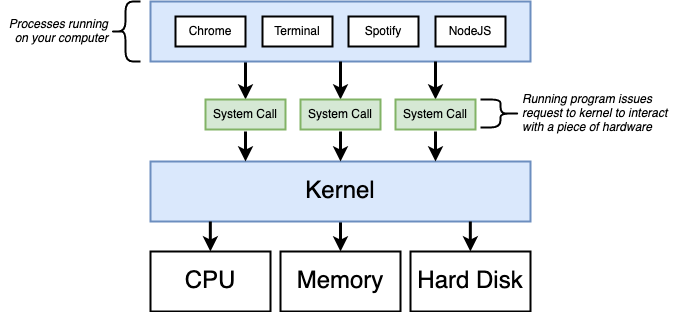

The diagram above was exported from draw.io. Its source (the exported page's mxGraphModel, read from the mxfile embedded in the PNG):
<mxGraphModel dx="700" dy="549" grid="1" gridSize="10" guides="1" tooltips="1" connect="1" arrows="1" fold="1" page="1" pageScale="1" pageWidth="3300" pageHeight="4681" background="#ffffff" math="0" shadow="0">
  <root>
    <mxCell id="0" />
    <mxCell id="1" parent="0" />
    <mxCell id="7" style="edgeStyle=orthogonalEdgeStyle;rounded=0;html=1;exitX=0.5;exitY=1;jettySize=auto;orthogonalLoop=1;strokeWidth=3;fontSize=24;" parent="1" source="2" target="4" edge="1">
      <mxGeometry relative="1" as="geometry" />
    </mxCell>
    <mxCell id="2" value="Kernel" style="rounded=0;whiteSpace=wrap;html=1;strokeWidth=2;fontSize=24;align=center;fillColor=#dae8fc;strokeColor=#6c8ebf;" parent="1" vertex="1">
      <mxGeometry x="500" y="330" width="380" height="60" as="geometry" />
    </mxCell>
    <mxCell id="3" value="CPU" style="rounded=0;whiteSpace=wrap;html=1;strokeWidth=2;fontSize=24;align=center;" parent="1" vertex="1">
      <mxGeometry x="500" y="420" width="120" height="60" as="geometry" />
    </mxCell>
    <mxCell id="4" value="Memory" style="rounded=0;whiteSpace=wrap;html=1;strokeWidth=2;fontSize=24;align=center;" parent="1" vertex="1">
      <mxGeometry x="630" y="420" width="120" height="60" as="geometry" />
    </mxCell>
    <mxCell id="5" value="Hard Disk" style="rounded=0;whiteSpace=wrap;html=1;strokeWidth=2;fontSize=24;align=center;" parent="1" vertex="1">
      <mxGeometry x="760" y="420" width="120" height="60" as="geometry" />
    </mxCell>
    <mxCell id="8" style="edgeStyle=orthogonalEdgeStyle;rounded=0;html=1;exitX=0.5;exitY=1;jettySize=auto;orthogonalLoop=1;strokeWidth=3;fontSize=24;" parent="1" edge="1">
      <mxGeometry relative="1" as="geometry">
        <mxPoint x="559.8333333333333" y="390" as="sourcePoint" />
        <mxPoint x="559.8333333333333" y="420" as="targetPoint" />
      </mxGeometry>
    </mxCell>
    <mxCell id="9" style="edgeStyle=orthogonalEdgeStyle;rounded=0;html=1;exitX=0.5;exitY=1;jettySize=auto;orthogonalLoop=1;strokeWidth=3;fontSize=24;" parent="1" edge="1">
      <mxGeometry relative="1" as="geometry">
        <mxPoint x="819.8333333333333" y="390" as="sourcePoint" />
        <mxPoint x="819.8333333333333" y="420" as="targetPoint" />
      </mxGeometry>
    </mxCell>
    <mxCell id="16" style="edgeStyle=orthogonalEdgeStyle;rounded=0;html=1;exitX=0.25;exitY=1;entryX=0.5;entryY=0;jettySize=auto;orthogonalLoop=1;strokeWidth=3;fontSize=12;" parent="1" source="10" target="15" edge="1">
      <mxGeometry relative="1" as="geometry" />
    </mxCell>
    <mxCell id="10" value="" style="rounded=0;whiteSpace=wrap;html=1;strokeWidth=2;fontSize=24;align=center;fillColor=#dae8fc;strokeColor=#6c8ebf;" parent="1" vertex="1">
      <mxGeometry x="500" y="170" width="380" height="60" as="geometry" />
    </mxCell>
    <mxCell id="11" value="Chrome" style="rounded=0;whiteSpace=wrap;html=1;strokeWidth=2;fontSize=12;align=center;" parent="1" vertex="1">
      <mxGeometry x="525" y="185" width="70" height="30" as="geometry" />
    </mxCell>
    <mxCell id="12" value="Terminal" style="rounded=0;whiteSpace=wrap;html=1;strokeWidth=2;fontSize=12;align=center;" parent="1" vertex="1">
      <mxGeometry x="612" y="185" width="70" height="30" as="geometry" />
    </mxCell>
    <mxCell id="13" value="Spotify" style="rounded=0;whiteSpace=wrap;html=1;strokeWidth=2;fontSize=12;align=center;" parent="1" vertex="1">
      <mxGeometry x="698" y="185" width="70" height="30" as="geometry" />
    </mxCell>
    <mxCell id="14" value="NodeJS" style="rounded=0;whiteSpace=wrap;html=1;strokeWidth=2;fontSize=12;align=center;" parent="1" vertex="1">
      <mxGeometry x="785" y="185" width="70" height="30" as="geometry" />
    </mxCell>
    <mxCell id="15" value="System Call" style="rounded=0;whiteSpace=wrap;html=1;strokeWidth=2;fontSize=12;align=center;fillColor=#d5e8d4;strokeColor=#82b366;" parent="1" vertex="1">
      <mxGeometry x="555" y="268" width="80" height="30" as="geometry" />
    </mxCell>
    <mxCell id="17" style="edgeStyle=orthogonalEdgeStyle;rounded=0;html=1;exitX=0.25;exitY=1;entryX=0.5;entryY=0;jettySize=auto;orthogonalLoop=1;strokeWidth=3;fontSize=12;" parent="1" edge="1">
      <mxGeometry relative="1" as="geometry">
        <mxPoint x="595" y="300" as="sourcePoint" />
        <mxPoint x="595" y="330" as="targetPoint" />
      </mxGeometry>
    </mxCell>
    <mxCell id="18" style="edgeStyle=orthogonalEdgeStyle;rounded=0;html=1;exitX=0.25;exitY=1;entryX=0.5;entryY=0;jettySize=auto;orthogonalLoop=1;strokeWidth=3;fontSize=12;" parent="1" target="19" edge="1">
      <mxGeometry relative="1" as="geometry">
        <mxPoint x="690" y="230" as="sourcePoint" />
      </mxGeometry>
    </mxCell>
    <mxCell id="19" value="System Call" style="rounded=0;whiteSpace=wrap;html=1;strokeWidth=2;fontSize=12;align=center;fillColor=#d5e8d4;strokeColor=#82b366;" parent="1" vertex="1">
      <mxGeometry x="650" y="268" width="80" height="30" as="geometry" />
    </mxCell>
    <mxCell id="20" style="edgeStyle=orthogonalEdgeStyle;rounded=0;html=1;exitX=0.25;exitY=1;entryX=0.5;entryY=0;jettySize=auto;orthogonalLoop=1;strokeWidth=3;fontSize=12;" parent="1" edge="1">
      <mxGeometry relative="1" as="geometry">
        <mxPoint x="690" y="300" as="sourcePoint" />
        <mxPoint x="690" y="330" as="targetPoint" />
      </mxGeometry>
    </mxCell>
    <mxCell id="21" style="edgeStyle=orthogonalEdgeStyle;rounded=0;html=1;exitX=0.25;exitY=1;entryX=0.5;entryY=0;jettySize=auto;orthogonalLoop=1;strokeWidth=3;fontSize=12;" parent="1" target="22" edge="1">
      <mxGeometry relative="1" as="geometry">
        <mxPoint x="785" y="230" as="sourcePoint" />
      </mxGeometry>
    </mxCell>
    <mxCell id="22" value="System Call" style="rounded=0;whiteSpace=wrap;html=1;strokeWidth=2;fontSize=12;align=center;fillColor=#d5e8d4;strokeColor=#82b366;" parent="1" vertex="1">
      <mxGeometry x="745" y="268" width="80" height="30" as="geometry" />
    </mxCell>
    <mxCell id="23" style="edgeStyle=orthogonalEdgeStyle;rounded=0;html=1;exitX=0.25;exitY=1;entryX=0.5;entryY=0;jettySize=auto;orthogonalLoop=1;strokeWidth=3;fontSize=12;" parent="1" edge="1">
      <mxGeometry relative="1" as="geometry">
        <mxPoint x="785" y="300" as="sourcePoint" />
        <mxPoint x="785" y="330" as="targetPoint" />
      </mxGeometry>
    </mxCell>
    <mxCell id="24" value="" style="shape=curlyBracket;whiteSpace=wrap;html=1;rounded=1;strokeWidth=2;fontSize=12;align=center;" parent="1" vertex="1">
      <mxGeometry x="460" y="170" width="30" height="60" as="geometry" />
    </mxCell>
    <mxCell id="25" style="edgeStyle=orthogonalEdgeStyle;rounded=0;html=1;exitX=0.1;exitY=0.5;exitPerimeter=0;entryX=0.1;entryY=0.5;entryPerimeter=0;jettySize=auto;orthogonalLoop=1;strokeWidth=3;fontSize=12;" parent="1" source="24" target="24" edge="1">
      <mxGeometry relative="1" as="geometry" />
    </mxCell>
    <mxCell id="27" value="&lt;div style=&quot;text-align: right&quot;&gt;&lt;span&gt;Processes running on your computer&lt;/span&gt;&lt;/div&gt;" style="text;html=1;strokeColor=none;fillColor=none;align=right;verticalAlign=middle;whiteSpace=wrap;rounded=0;fontSize=12;fontStyle=2" parent="1" vertex="1">
      <mxGeometry x="350" y="190" width="110" height="20" as="geometry" />
    </mxCell>
    <mxCell id="28" value="" style="shape=curlyBracket;whiteSpace=wrap;html=1;rounded=1;strokeWidth=2;fontSize=12;align=center;rotation=180;" parent="1" vertex="1">
      <mxGeometry x="830" y="268" width="40" height="28" as="geometry" />
    </mxCell>
    <mxCell id="29" value="&lt;div style=&quot;text-align: left&quot;&gt;&lt;span&gt;Running program issues request to kernel to interact with a piece of hardware&lt;/span&gt;&lt;/div&gt;" style="text;html=1;strokeColor=none;fillColor=none;align=left;verticalAlign=middle;whiteSpace=wrap;rounded=0;fontSize=12;fontStyle=2" parent="1" vertex="1">
      <mxGeometry x="870" y="272" width="170" height="20" as="geometry" />
    </mxCell>
  </root>
</mxGraphModel>